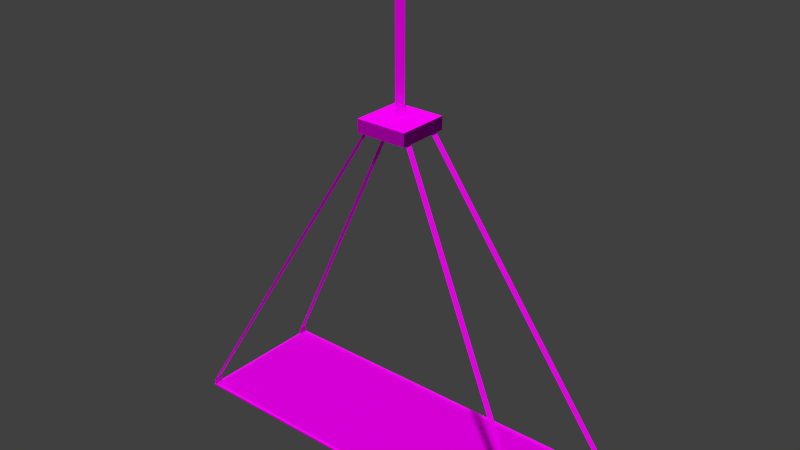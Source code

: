 # Source: decoration_building_aircon_skewed_2.blend  (saved by Blender 2.70.0; exported with 4.5.12 LTS)
import bpy
from mathutils import Matrix  # noqa: F401  (used for matrix-valued properties, if any)

bpy.ops.wm.read_factory_settings(use_empty=True)
scene = bpy.context.scene
scene.name = 'Scene'

# ---- collections
col_collection_1 = bpy.data.collections.new('Collection 1'); scene.collection.children.link(col_collection_1)

# ---- images (referenced by path relative to the original .blend; pixels are not part of the script)
import os
ASSET_DIR = os.environ.get("B2B_ASSET_DIR", "")  # directory of the original .blend (textures are referenced by path, not embedded)
HERE = os.path.dirname(os.path.abspath(__file__))  # packed textures are extracted next to this script under _unpacked/

def load_image(name, relpath, width, height, colorspace="sRGB"):
    """Load a texture the original file referenced (path relative to the .blend, or extracted next to this script)."""
    p = next((c for c in (os.path.join(HERE, relpath), os.path.join(ASSET_DIR, relpath)) if relpath and os.path.exists(c)), "")
    if p:
        img = bpy.data.images.load(p, check_existing=True)
        img.name = name
    else:  # same state as the original file: an image datablock whose file is absent (Cycles renders it pink)
        img = bpy.data.images.new(name, width, height)
        img.source = "FILE"
        img.filepath = "//" + (relpath or name)
    img.colorspace_settings.name = colorspace
    return img
img_decoration_buildings_chain_1_diffuse_png = load_image('decoration_buildings_chain_1_diffuse.png', 'Texturen/decoration_buildings_chain_1_diffuse.png', 1024, 1024, 'sRGB')
img_decoration_buildings_metal_2_normal_jpg = load_image('decoration_buildings_metal_2_normal.jpg', 'Texturen/decoration_buildings_metal_2_normal.jpg', 1024, 1024, 'sRGB')
img_decoration_buildings_metal_2_diffuse_jpg = load_image('decoration_buildings_metal_2_diffuse.jpg', 'Texturen/decoration_buildings_metal_2_diffuse.jpg', 1024, 1024, 'sRGB')
img_decoration_buildings_fence_1_diffuse_png = load_image('decoration_buildings_fence_1_diffuse.png', 'Texturen/decoration_buildings_fence_1_diffuse.png', 1024, 1024, 'sRGB')

# ---- materials (node trees are filled in below, after node groups)
mat_decoration_building_aircon_skewed_2_chain_chain_1 = bpy.data.materials.new('decoration_building_aircon_skewed_2_chain_chain_1')
mat_decoration_building_aircon_skewed_2_chain_chain_1.alpha_threshold = 0.0
mat_decoration_building_aircon_skewed_2_chain_chain_1.roughness = 0.5
mat_decoration_building_aircon_skewed_2_chain_chain_1.line_color = (0.0, 0.0, 0.0, 1.0)
mat_decoration_building_aircon_skewed_2_border_metal_2 = bpy.data.materials.new('decoration_building_aircon_skewed_2_border_metal_2')
mat_decoration_building_aircon_skewed_2_border_metal_2.alpha_threshold = 0.0
mat_decoration_building_aircon_skewed_2_border_metal_2.roughness = 0.5
mat_decoration_building_aircon_skewed_2_border_metal_2.line_color = (0.0, 0.0, 0.0, 1.0)
mat_decoration_building_aircon_skewed_2_base_fence_1 = bpy.data.materials.new('decoration_building_aircon_skewed_2_base_fence_1')
mat_decoration_building_aircon_skewed_2_base_fence_1.alpha_threshold = 0.0
mat_decoration_building_aircon_skewed_2_base_fence_1.roughness = 0.5
mat_decoration_building_aircon_skewed_2_base_fence_1.line_color = (0.0, 0.0, 0.0, 1.0)

# ---- material node trees
mat_decoration_building_aircon_skewed_2_chain_chain_1.use_nodes = True; mat_decoration_building_aircon_skewed_2_chain_chain_1.node_tree.nodes.clear()
_N = mat_decoration_building_aircon_skewed_2_chain_chain_1.node_tree.nodes; _L = mat_decoration_building_aircon_skewed_2_chain_chain_1.node_tree.links
n0 = _N.new('ShaderNodeOutputMaterial'); n0.name = 'Material Output'; n0.location = (300, 300)
n1 = _N.new('ShaderNodeBsdfDiffuse'); n1.name = 'Diffuse BSDF'; n1.location = (10, 300)
n2 = _N.new('ShaderNodeTexImage'); n2.name = 'Image Texture'; n2.location = (-232, 301)
n2.width = 140
n2.image = img_decoration_buildings_chain_1_diffuse_png
n3 = _N.new('ShaderNodeTexCoord'); n3.name = 'Texture Coordinate'; n3.location = (-525, 320)
_L.new(n1.outputs[0], n0.inputs[0])
_L.new(n3.outputs[2], n2.inputs[0])
_L.new(n2.outputs[0], n1.inputs[0])
n0.is_active_output = True
mat_decoration_building_aircon_skewed_2_border_metal_2.use_nodes = True; mat_decoration_building_aircon_skewed_2_border_metal_2.node_tree.nodes.clear()
_N = mat_decoration_building_aircon_skewed_2_border_metal_2.node_tree.nodes; _L = mat_decoration_building_aircon_skewed_2_border_metal_2.node_tree.links
n0 = _N.new('ShaderNodeTexImage'); n0.name = 'Image Texture'; n0.location = (-232, 301)
n0.width = 140
n0.image = img_decoration_buildings_metal_2_normal_jpg
n1 = _N.new('ShaderNodeTexCoord'); n1.name = 'Texture Coordinate'; n1.location = (-525, 320)
n2 = _N.new('ShaderNodeOutputMaterial'); n2.name = 'Material Output.001'; n2.location = (307, 234)
n3 = _N.new('ShaderNodeNormalMap'); n3.name = 'Normal Map'; n3.location = (-45, 322)
n4 = _N.new('ShaderNodeBsdfDiffuse'); n4.name = 'Diffuse BSDF.001'; n4.location = (161, 458)
n5 = _N.new('ShaderNodeTexImage'); n5.name = 'Image Texture.001'; n5.location = (-232, 514)
n5.width = 140
n5.image = img_decoration_buildings_metal_2_diffuse_jpg
_L.new(n4.outputs[0], n2.inputs[0])
_L.new(n1.outputs[2], n0.inputs[0])
_L.new(n0.outputs[0], n3.inputs[1])
_L.new(n3.outputs[0], n4.inputs[2])
_L.new(n5.outputs[0], n4.inputs[0])
n2.is_active_output = True
mat_decoration_building_aircon_skewed_2_base_fence_1.use_nodes = True; mat_decoration_building_aircon_skewed_2_base_fence_1.node_tree.nodes.clear()
_N = mat_decoration_building_aircon_skewed_2_base_fence_1.node_tree.nodes; _L = mat_decoration_building_aircon_skewed_2_base_fence_1.node_tree.links
n0 = _N.new('ShaderNodeTexImage'); n0.name = 'Image Texture'; n0.location = (-232, 301)
n0.width = 140
n0.image = img_decoration_buildings_fence_1_diffuse_png
n1 = _N.new('ShaderNodeTexCoord'); n1.name = 'Texture Coordinate'; n1.location = (-525, 320)
n2 = _N.new('ShaderNodeBsdfDiffuse'); n2.name = 'Diffuse BSDF.001'; n2.location = (3, 167)
n3 = _N.new('ShaderNodeOutputMaterial'); n3.name = 'Material Output.001'; n3.location = (307, 234)
_L.new(n2.outputs[0], n3.inputs[0])
_L.new(n1.outputs[2], n0.inputs[0])
_L.new(n0.outputs[0], n2.inputs[0])
n3.is_active_output = True

# ---- world
world_world = bpy.data.worlds.new('World'); scene.world = world_world
world_world.color = (0.05088, 0.05088, 0.05088)
world_world.use_sun_shadow = False
world_world.sun_shadow_jitter_overblur = 0.0
world_world.cycles.sampling_method = 'MANUAL'
world_world.cycles.sample_map_resolution = 256

# ---- meshes
me_plane_001 = bpy.data.meshes.new('Plane.001')
me_plane_001.from_pydata([(-9.1e-07, -0.1, 1.0), (9.1e-07, -0.1, -1.0), (-9.1e-07, 0.1, 1.0), (9.1e-07, 0.1, -1.0)], [], [(0, 1, 3, 2)])
_uv = me_plane_001.uv_layers.new(name='UVMap')
_uv.uv.foreach_set('vector', [3.162e-05, 1.579, 3.213e-05, 3.165e-05, 0.9848, 3.162e-05, 0.9848, 1.579])
me_plane_001.materials.append(mat_decoration_building_aircon_skewed_2_chain_chain_1)
me_plane_001.use_remesh_preserve_volume = False
me_plane_001.use_remesh_preserve_attributes = False
me_plane_001.use_mirror_vertex_groups = False
me_plane_001.update()
me_cube = bpy.data.meshes.new('Cube')
me_cube.from_pydata([(-0.4, -0.4, -0.1), (-0.4, 0.4, -0.1), (0.4, 0.4, -0.1), (0.4, -0.4, -0.1), (-0.4, -0.4, 0.1), (-0.4, 0.4, 0.1), (0.4, 0.4, 0.1), (0.4, -0.4, 0.1)], [], [(4, 5, 1, 0), (5, 6, 2, 1), (6, 7, 3, 2), (7, 4, 0, 3), (0, 1, 2, 3), (7, 6, 5, 4)])
_uv = me_cube.uv_layers.new(name='UVMap')
_uv.uv.foreach_set('vector', [0.35, 0.05, 0.65, 0.05, 0.65, -0.05, 0.35, -0.05, 0.35, 0.05, 0.65, 0.05, 0.65, -0.05, 0.35, -0.05, 0.65, 0.05, 0.35, 0.05, 0.35, -0.05, 0.65, -0.05, 0.65, 0.05, 0.35, 0.05, 0.35, -0.05, 0.65, -0.05, 0.35, 0.3, 0.35, 0.7, 0.65, 0.7, 0.65, 0.3, 0.65, 0.3, 0.65, 0.7, 0.35, 0.7, 0.35, 0.3])
me_cube.materials.append(mat_decoration_building_aircon_skewed_2_border_metal_2)
me_cube.use_remesh_preserve_volume = False
me_cube.use_remesh_preserve_attributes = False
me_cube.use_mirror_vertex_groups = False
me_cube.update()
me_cube_003 = bpy.data.meshes.new('Cube.003')
me_cube_003.from_pydata([(-3.04, -1.04, -0.05), (-3.04, -0.92, -0.05), (-3.02, -0.92, -0.05), (-3.02, -1.04, -0.05), (-3.04, -1.04, 0.05), (-3.04, -0.92, 0.05), (-3.02, -0.92, 0.05), (-3.02, -1.04, 0.05), (-3.04, 0.92, -0.05), (-3.04, 1.04, -0.05), (-3.02, 1.04, -0.05), (-3.02, 0.92, -0.05), (-3.04, 0.92, 0.05), (-3.04, 1.04, 0.05), (-3.02, 1.04, 0.05), (-3.02, 0.92, 0.05), (3.02, 0.92, -0.05), (3.02, 1.04, -0.05), (3.04, 1.04, -0.05), (3.04, 0.92, -0.05), (3.02, 0.92, 0.05), (3.02, 1.04, 0.05), (3.04, 1.04, 0.05), (3.04, 0.92, 0.05), (3.02, -1.04, -0.05), (3.02, -0.92, -0.05), (3.04, -0.92, -0.05), (3.04, -1.04, -0.05), (3.02, -1.04, 0.05), (3.02, -0.92, 0.05), (3.04, -0.92, 0.05), (3.04, -1.04, 0.05)], [], [(4, 5, 1, 0), (5, 6, 2, 1), (6, 7, 3, 2), (7, 4, 0, 3), (7, 6, 5, 4), (12, 13, 9, 8), (13, 14, 10, 9), (14, 15, 11, 10), (15, 12, 8, 11), (15, 14, 13, 12), (20, 21, 17, 16), (21, 22, 18, 17), (22, 23, 19, 18), (23, 20, 16, 19), (23, 22, 21, 20), (28, 29, 25, 24), (29, 30, 26, 25), (30, 31, 27, 26), (31, 28, 24, 27), (31, 30, 29, 28)])
_uv = me_cube_003.uv_layers.new(name='UVMap')
_uv.uv.foreach_set('vector', [0.55, 0.5, 0.25, 0.5, 0.25, 0.25, 0.55, 0.25, 0.85, 0.3, 0.9, 0.3, 0.9, 0.55, 0.85, 0.55, 0.25, 0.55, 0.25, 0.85, 0.0, 0.85, 9.313e-09, 0.55, 0.9, 6.147e-07, 0.95, 6.147e-07, 0.95, 0.25, 0.9, 0.25, 0.25, 0.8, 0.55, 0.8, 0.55, 0.85, 0.25, 0.85, 0.3, 0.25, 0.0, 0.25, 0.0, 1.863e-08, 0.3, 0.0, 0.8, 0.3, 0.85, 0.3, 0.85, 0.55, 0.8, 0.55, 0.8, 0.25, 0.8, 0.55, 0.55, 0.55, 0.55, 0.25, 0.85, 0.55, 0.9, 0.55, 0.9, 0.8, 0.85, 0.8, 0.55, 0.8, 0.85, 0.8, 0.85, 0.85, 0.55, 0.85, 0.6, 0.25, 0.3, 0.25, 0.3, 6.147e-07, 0.6, 5.96e-07, 0.9, 0.55, 0.95, 0.55, 0.95, 0.8, 0.9, 0.8, 0.25, 0.25, 0.25, 0.55, 0.0, 0.55, 9.313e-09, 0.25, 0.95, 0.55, 1.0, 0.55, 1.0, 0.8, 0.95, 0.8, 0.6, 0.2, 0.9, 0.2, 0.9, 0.25, 0.6, 0.25, 0.85, 0.8, 0.55, 0.8, 0.55, 0.55, 0.85, 0.55, 0.9, 0.3, 0.95, 0.3, 0.95, 0.55, 0.9, 0.55, 0.5, 0.5, 0.5, 0.8, 0.25, 0.8, 0.25, 0.5, 0.95, 6.147e-07, 1.0, 6.147e-07, 1.0, 0.25, 0.95, 0.25, 0.6, 0.15, 0.9, 0.15, 0.9, 0.2, 0.6, 0.2])
me_cube_003.materials.append(mat_decoration_building_aircon_skewed_2_border_metal_2)
me_cube_003.use_remesh_preserve_volume = False
me_cube_003.use_remesh_preserve_attributes = False
me_cube_003.use_mirror_vertex_groups = False
me_cube_003.update()
me_plane_005 = bpy.data.meshes.new('Plane.005')
me_plane_005.from_pydata([(0.3, -0.3, 2.495), (3.03, -1.03, -2.395), (0.3, -0.2, 2.495), (3.03, -0.93, -2.395), (0.3, 0.2, 2.495), (3.03, 0.93, -2.395), (0.3, 0.3, 2.495), (3.03, 1.03, -2.395), (-0.3, 0.2, 2.495), (-3.03, 0.93, -2.395), (-0.3, 0.3, 2.495), (-3.03, 1.03, -2.395), (-0.3, -0.3, 2.495), (-3.03, -1.03, -2.395), (-0.3, -0.2, 2.495), (-3.03, -0.93, -2.395)], [], [(0, 1, 3, 2), (4, 5, 7, 6), (8, 9, 11, 10), (12, 13, 15, 14)])
_uv = me_plane_005.uv_layers.new(name='UVMap')
_uv.uv.foreach_set('vector', [1.619e-05, 6.917, 6.502e-05, 5.293e-05, 0.9861, 5.293e-05, 0.9861, 6.917, 1.619e-05, 6.917, 6.502e-05, 5.293e-05, 0.9861, 5.293e-05, 0.9861, 6.917, 1.619e-05, 6.917, 6.502e-05, 5.293e-05, 0.9861, 5.293e-05, 0.9861, 6.917, 1.619e-05, 6.917, 8.468e-05, 5.293e-05, 0.9861, 5.293e-05, 0.9861, 6.917])
me_plane_005.materials.append(mat_decoration_building_aircon_skewed_2_chain_chain_1)
me_plane_005.use_remesh_preserve_volume = False
me_plane_005.use_remesh_preserve_attributes = False
me_plane_005.use_mirror_vertex_groups = False
me_plane_005.update()
me_cube_001 = bpy.data.meshes.new('Cube.001')
me_cube_001.from_pydata([(3.05, -0.95, -0.01), (3.0, -1.0, -0.01), (3.05, -0.95, 0.01), (3.0, -1.0, 0.01), (3.05, -3.05, -0.01), (3.0, -3.0, -0.01), (3.05, -3.05, 0.01), (3.0, -3.0, 0.01), (-3.05, -3.05, -0.01), (-3.0, -3.0, -0.01), (-3.05, -3.05, 0.01), (-3.0, -3.0, 0.01), (-3.05, -0.95, -0.01), (-3.0, -1.0, -0.01), (-3.05, -0.95, 0.01), (-3.0, -1.0, 0.01)], [], [(1, 0, 4, 5), (5, 4, 8, 9), (3, 1, 5, 7), (2, 3, 7, 6), (0, 2, 6, 4), (9, 8, 12, 13), (7, 5, 9, 11), (6, 7, 11, 10), (4, 6, 10, 8), (11, 9, 13, 15), (10, 11, 15, 14), (8, 10, 14, 12), (14, 2, 0, 12), (3, 15, 13, 1), (13, 12, 0, 1), (3, 2, 14, 15)])
_uv = me_cube_001.uv_layers.new(name='UVMap')
_uv.uv.foreach_set('vector', [-1.479, -1.498, -1.504, -1.523, -0.4675, -1.523, -0.4921, -1.498, -0.4921, -1.498, -0.4675, -1.523, -0.4675, 1.488, -0.4921, 1.464, -0.4082, -0.5354, -0.4181, -0.5354, -0.4181, -1.523, -0.4082, -1.523, 1.507, 2.525, 1.482, 2.5, 1.482, 1.513, 1.507, 1.488, -0.4477, -1.523, -0.4379, -1.523, -0.4379, -0.486, -0.4477, -0.486, -0.4921, 1.464, -0.4675, 1.488, -1.504, 1.488, -1.479, 1.464, -0.4576, -1.523, -0.4477, -1.523, -0.4477, 1.439, -0.4576, 1.439, 1.507, 1.488, 1.482, 1.513, -1.479, 1.513, -1.504, 1.488, 1.507, 2.525, 1.507, 2.535, -1.504, 2.535, -1.504, 2.525, -0.4181, -0.5354, -0.428, -0.5354, -0.428, -1.523, -0.4181, -1.523, -1.504, 1.488, -1.479, 1.513, -1.479, 2.5, -1.504, 2.525, -0.4379, -1.523, -0.428, -1.523, -0.428, -0.486, -0.4379, -0.486, -0.4675, 1.488, -0.4675, -1.523, -0.4576, -1.523, -0.4576, 1.488, 2.504, 1.488, -0.4576, 1.488, -0.4576, 1.479, 2.504, 1.479, -1.479, 1.464, -1.504, 1.488, -1.504, -1.523, -1.479, -1.498, 1.482, 2.5, 1.507, 2.525, -1.504, 2.525, -1.479, 2.5])
me_cube_001.materials.append(mat_decoration_building_aircon_skewed_2_border_metal_2)
me_cube_001.use_remesh_preserve_volume = False
me_cube_001.use_remesh_preserve_attributes = False
me_cube_001.use_mirror_vertex_groups = False
me_cube_001.update()
me_plane = bpy.data.meshes.new('Plane')
me_plane.from_pydata([(-3.0, -1.0, 0.0), (3.0, -1.0, 0.0), (-3.0, 1.0, 0.0), (3.0, 1.0, 0.0)], [], [(0, 1, 3, 2)])
_uv = me_plane.uv_layers.new(name='UVMap')
_uv.uv.foreach_set('vector', [-5.499, -1.833, 6.499, -1.833, 6.499, 2.166, -5.499, 2.166])
me_plane.materials.append(mat_decoration_building_aircon_skewed_2_base_fence_1)
me_plane.use_remesh_preserve_volume = False
me_plane.use_remesh_preserve_attributes = False
me_plane.use_mirror_vertex_groups = False
me_plane.update()

# ---- objects
ob_plane_001 = bpy.data.objects.new('Plane.001', me_plane_001)
ob_cube_002 = bpy.data.objects.new('Cube.002', me_cube)
ob_cube_001 = bpy.data.objects.new('Cube.001', me_cube_003)
ob_plane_004 = bpy.data.objects.new('Plane.004', me_plane_005)
ob_cube = bpy.data.objects.new('Cube', me_cube_001)
ob_plane = bpy.data.objects.new('Plane', me_plane)

# ---- transforms, parenting, visibility, modifiers, constraints
ob_plane_001.location = (0.0, 0.0, 6.0)
ob_plane_001.lineart.crease_threshold = 0.0
ob_cube_002.location = (0.0, 0.0, 5.0)
ob_cube_002.lineart.crease_threshold = 0.0
ob_cube_001.location = (4.768e-07, 3.576e-07, 0.06)
ob_cube_001.lineart.crease_threshold = 0.0
ob_plane_004.location = (0.0, 0.0, 2.505)
ob_plane_004.lineart.crease_threshold = 0.0
ob_cube.location = (0.0, 2.0, 0.0)
ob_cube.lineart.crease_threshold = 0.0
ob_plane.location = (0.0, 0.0, 0.0)
ob_plane.lineart.crease_threshold = 0.0

# ---- collection membership
col_collection_1.objects.link(ob_plane_001)
col_collection_1.objects.link(ob_cube_002)
col_collection_1.objects.link(ob_cube_001)
col_collection_1.objects.link(ob_plane_004)
col_collection_1.objects.link(ob_cube)
col_collection_1.objects.link(ob_plane)

# ---- scene / render settings (as saved in the file)
scene.frame_start = 1; scene.frame_end = 250; scene.frame_set(1)
scene.render.engine = 'CYCLES'
scene.render.resolution_percentage = 50
scene.render.dither_intensity = 0.0
scene.cycles.use_denoising = False
scene.cycles.samples = 10
scene.cycles.sampling_pattern = 'TABULATED_SOBOL'
scene.cycles.light_sampling_threshold = 0.0
scene.cycles.use_adaptive_sampling = False
scene.cycles.use_light_tree = False
scene.cycles.blur_glossy = 0.0
scene.cycles.volume_bounces = 1
scene.cycles.pixel_filter_type = 'GAUSSIAN'
scene.cycles.sample_clamp_indirect = 0.0
scene.view_settings.view_transform = 'Standard'
bpy.context.view_layer.update()

# ---- added for rendering (the .blend has no active camera and no usable light): camera, sun
cam_auto = bpy.data.cameras.new('AutoCamera')
cam_auto.lens = 50.0
cam_auto.sensor_width = 36.0
cam_auto.clip_end = 1000.0
ob_auto_camera = bpy.data.objects.new('AutoCamera', cam_auto)
scene.collection.objects.link(ob_auto_camera)
ob_auto_camera.location = (8.81444, -10.5773, 10.5466)
ob_auto_camera.rotation_euler = (1.09748, -7.21219e-08, 0.694738)
scene.camera = ob_auto_camera
light_auto_sun = bpy.data.lights.new('AutoSun', 'SUN')
light_auto_sun.energy = 3.0
light_auto_sun.angle = 0.0523599
ob_auto_sun = bpy.data.objects.new('AutoSun', light_auto_sun)
scene.collection.objects.link(ob_auto_sun)
ob_auto_sun.rotation_euler = (0.872665, 0.174533, 0.523599)
bpy.context.view_layer.update()
